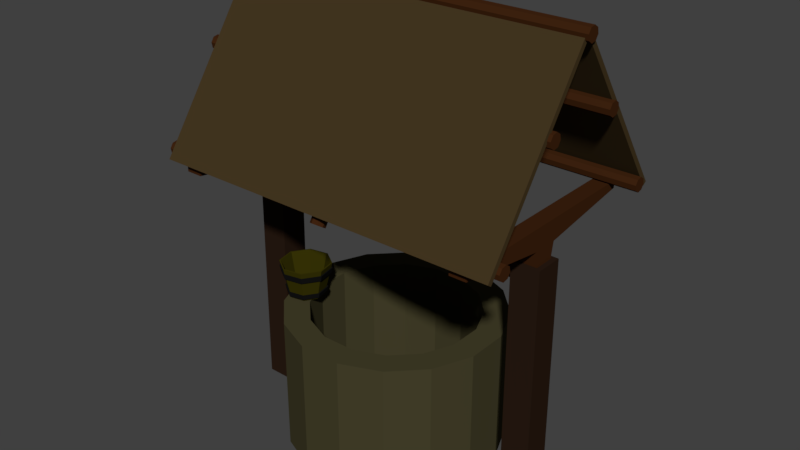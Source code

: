 # Source: Well_Modular_LOD_B.blend  (saved by Blender 2.78.0; exported with 4.5.12 LTS)
import bpy
from mathutils import Matrix  # noqa: F401  (used for matrix-valued properties, if any)

bpy.ops.wm.read_factory_settings(use_empty=True)
scene = bpy.context.scene
scene.name = 'Scene'

# ---- collections
col_collection_1 = bpy.data.collections.new('Collection 1'); scene.collection.children.link(col_collection_1)

# ---- materials (node trees are filled in below, after node groups)
mat_well_roof_wood = bpy.data.materials.new('Well_Roof_Wood')
mat_well_roof_wood.alpha_threshold = 0.0
mat_well_roof_wood.roughness = 0.5
mat_well_bucket_wood = bpy.data.materials.new('Well_Bucket_Wood')
mat_well_bucket_wood.alpha_threshold = 0.0
mat_well_bucket_wood.roughness = 0.5
mat_well_bucket_metal = bpy.data.materials.new('Well_bucket_Metal')
mat_well_bucket_metal.alpha_threshold = 0.0
mat_well_bucket_metal.roughness = 0.5
mat_well_roof_beams = bpy.data.materials.new('Well_Roof_Beams')
mat_well_roof_beams.alpha_threshold = 0.0
mat_well_roof_beams.roughness = 0.5
mat_well_supports_wood = bpy.data.materials.new('Well_Supports_wood')
mat_well_supports_wood.alpha_threshold = 0.0
mat_well_supports_wood.roughness = 0.5
mat_well_brick = bpy.data.materials.new('Well_Brick')
mat_well_brick.alpha_threshold = 0.0
mat_well_brick.roughness = 0.5

# ---- material node trees
mat_well_roof_wood.use_nodes = True; mat_well_roof_wood.node_tree.nodes.clear()
_N = mat_well_roof_wood.node_tree.nodes; _L = mat_well_roof_wood.node_tree.links
n0 = _N.new('ShaderNodeOutputMaterial'); n0.name = 'Material Output'; n0.location = (300, 300)
n1 = _N.new('ShaderNodeBsdfDiffuse'); n1.name = 'Diffuse BSDF'; n1.location = (10, 300)
n1.inputs[0].default_value = (0.0578, 0.03733, 0.01521, 1.0)
_L.new(n1.outputs[0], n0.inputs[0])
n0.is_active_output = True
mat_well_bucket_wood.use_nodes = True; mat_well_bucket_wood.node_tree.nodes.clear()
_N = mat_well_bucket_wood.node_tree.nodes; _L = mat_well_bucket_wood.node_tree.links
n0 = _N.new('ShaderNodeOutputMaterial'); n0.name = 'Material Output'; n0.location = (300, 300)
n1 = _N.new('ShaderNodeBsdfDiffuse'); n1.name = 'Diffuse BSDF'; n1.location = (10, 300)
n1.inputs[0].default_value = (0.03968, 0.03463, 0.00185, 1.0)
_L.new(n1.outputs[0], n0.inputs[0])
n0.is_active_output = True
mat_well_bucket_metal.use_nodes = True; mat_well_bucket_metal.node_tree.nodes.clear()
_N = mat_well_bucket_metal.node_tree.nodes; _L = mat_well_bucket_metal.node_tree.links
n0 = _N.new('ShaderNodeOutputMaterial'); n0.name = 'Material Output'; n0.location = (300, 300)
n1 = _N.new('ShaderNodeBsdfDiffuse'); n1.name = 'Diffuse BSDF'; n1.location = (10, 300)
n1.inputs[0].default_value = (0.007193, 0.007193, 0.007193, 1.0)
_L.new(n1.outputs[0], n0.inputs[0])
n0.is_active_output = True
mat_well_roof_beams.use_nodes = True; mat_well_roof_beams.node_tree.nodes.clear()
_N = mat_well_roof_beams.node_tree.nodes; _L = mat_well_roof_beams.node_tree.links
n0 = _N.new('ShaderNodeOutputMaterial'); n0.name = 'Material Output'; n0.location = (300, 300)
n1 = _N.new('ShaderNodeBsdfDiffuse'); n1.name = 'Diffuse BSDF'; n1.location = (10, 300)
n1.inputs[0].default_value = (0.04955, 0.01678, 0.005173, 1.0)
_L.new(n1.outputs[0], n0.inputs[0])
n0.is_active_output = True
mat_well_supports_wood.use_nodes = True; mat_well_supports_wood.node_tree.nodes.clear()
_N = mat_well_supports_wood.node_tree.nodes; _L = mat_well_supports_wood.node_tree.links
n0 = _N.new('ShaderNodeOutputMaterial'); n0.name = 'Material Output'; n0.location = (300, 300)
n1 = _N.new('ShaderNodeBsdfDiffuse'); n1.name = 'Diffuse BSDF'; n1.location = (10, 300)
n1.inputs[0].default_value = (0.02365, 0.01199, 0.006827, 1.0)
_L.new(n1.outputs[0], n0.inputs[0])
n0.is_active_output = True
mat_well_brick.use_nodes = True; mat_well_brick.node_tree.nodes.clear()
_N = mat_well_brick.node_tree.nodes; _L = mat_well_brick.node_tree.links
n0 = _N.new('ShaderNodeOutputMaterial'); n0.name = 'Material Output'; n0.location = (300, 300)
n1 = _N.new('ShaderNodeBsdfDiffuse'); n1.name = 'Diffuse BSDF'; n1.location = (10, 300)
n1.inputs[0].default_value = (0.06072, 0.05384, 0.02445, 1.0)
_L.new(n1.outputs[0], n0.inputs[0])
n0.is_active_output = True

# ---- world
world_world = bpy.data.worlds.new('World'); scene.world = world_world
world_world.use_nodes = True; world_world.node_tree.nodes.clear()
_N = world_world.node_tree.nodes; _L = world_world.node_tree.links
n0 = _N.new('ShaderNodeOutputWorld'); n0.name = 'World Output'; n0.location = (300, 300)
n1 = _N.new('ShaderNodeBackground'); n1.name = 'Background'; n1.location = (10, 300)
n1.inputs[0].default_value = (0.05088, 0.05088, 0.05088, 1.0)
_L.new(n1.outputs[0], n0.inputs[0])
n0.is_active_output = True
world_world.color = (0.05088, 0.05088, 0.05088)
world_world.use_sun_shadow = False
world_world.sun_shadow_jitter_overblur = 0.0
world_world.cycles.sampling_method = 'MANUAL'

# ---- meshes
me_cylinder_002 = bpy.data.meshes.new('Cylinder.002')
me_cylinder_002.from_pydata([(-0.7229, 1.566, 0.1907), (-0.8511, 1.26, 0.3418), (-0.5796, 1.566, 0.3437), (-0.9156, 1.26, 0.4964), (-0.546, 1.566, 0.614), (-0.893, 1.26, 0.6786), (-0.6417, 1.566, 0.8431), (-0.7964, 1.26, 0.7819), (-0.8107, 1.566, 0.8968), (-0.6824, 1.26, 0.7456), (-0.9539, 1.566, 0.7437), (-0.6179, 1.26, 0.5911), (-0.9875, 1.566, 0.4735), (-0.6406, 1.26, 0.4088), (-0.8918, 1.566, 0.2444), (-0.7371, 1.26, 0.3056), (-0.9882, 1.515, 0.4733), (-0.7204, 1.565, 0.1706), (-0.9768, 1.466, 0.4769), (-0.8582, 1.259, 0.3248), (-0.9448, 1.466, 0.7341), (-0.569, 1.565, 0.3324), (-0.9545, 1.515, 0.7444), (-0.9282, 1.259, 0.4924), (-0.579, 1.515, 0.343), (-0.5335, 1.565, 0.618), (-0.5887, 1.466, 0.3534), (-0.9036, 1.259, 0.69), (-0.725, 1.466, 0.2077), (-0.6346, 1.565, 0.8601), (-0.7227, 1.515, 0.1894), (-0.7989, 1.259, 0.8019), (-0.8922, 1.515, 0.2433), (-0.8132, 1.565, 0.9169), (-0.8857, 1.466, 0.2589), (-0.6753, 1.259, 0.7626), (-0.5453, 1.515, 0.6142), (-0.9645, 1.565, 0.7551), (-0.5567, 1.466, 0.6106), (-0.6054, 1.259, 0.5951), (-0.6413, 1.515, 0.8441), (-1.0, 1.565, 0.4695), (-0.6478, 1.466, 0.8286), (-0.6299, 1.259, 0.3975), (-0.8108, 1.515, 0.8981), (-0.8989, 1.565, 0.2274), (-0.8085, 1.466, 0.8797), (-0.7347, 1.259, 0.2855), (-0.861, 1.28, 0.3181), (-0.6004, 1.28, 0.5967), (-0.6725, 1.28, 0.7694), (-0.7999, 1.28, 0.8099), (-0.7337, 1.28, 0.2775), (-0.9078, 1.28, 0.6945), (-0.6257, 1.28, 0.3929), (-0.9332, 1.28, 0.4908), (-0.8664, 1.321, 0.3051), (-0.5908, 1.321, 0.5997), (-0.6671, 1.321, 0.7824), (-0.8018, 1.321, 0.8252), (-0.6176, 1.321, 0.3843), (-0.9427, 1.321, 0.4877), (-0.7318, 1.321, 0.2623), (-0.9159, 1.321, 0.7032), (-0.8926, 1.464, 0.2425), (-0.8994, 1.516, 0.2261), (-0.5447, 1.464, 0.6144), (-0.5325, 1.516, 0.6183), (-0.641, 1.464, 0.8449), (-0.6341, 1.516, 0.8614), (-0.8109, 1.464, 0.899), (-0.8133, 1.516, 0.9184), (-0.7202, 1.516, 0.1691), (-0.7226, 1.464, 0.1885), (-0.5785, 1.464, 0.3425), (-0.5682, 1.516, 0.3315), (-0.9653, 1.516, 0.756), (-0.955, 1.464, 0.745), (-0.9888, 1.464, 0.4731), (-1.001, 1.516, 0.4692), (-0.7288, 1.323, 0.2381), (-0.7308, 1.278, 0.2547), (-0.9287, 1.323, 0.7169), (-0.9199, 1.278, 0.7075), (-0.9474, 1.278, 0.4862), (-0.6136, 1.278, 0.38), (-0.8691, 1.278, 0.2987), (-0.5861, 1.278, 0.6012), (-0.6644, 1.278, 0.7888), (-0.8027, 1.278, 0.8328), (-0.875, 1.323, 0.2846), (-0.5757, 1.323, 0.6045), (-0.6585, 1.323, 0.8028), (-0.8048, 1.323, 0.8494), (-0.6048, 1.323, 0.3706), (-0.9578, 1.323, 0.4829)], [], [(36, 25, 29, 40), (13, 2, 0, 15), (11, 4, 2, 13), (15, 0, 14, 1), (7, 8, 6, 9), (14, 12, 3, 1), (5, 10, 8, 7), (4, 11, 9, 6), (59, 46, 20, 63), (22, 16, 79, 76), (58, 42, 46, 59), (20, 46, 70, 77), (32, 30, 72, 65), (56, 34, 28, 62), (18, 20, 77, 78), (60, 26, 38, 57), (28, 34, 64, 73), (30, 24, 75, 72), (62, 28, 26, 60), (38, 42, 58, 57), (63, 20, 18, 61), (26, 28, 73, 74), (27, 53, 55, 23), (47, 52, 54, 43), (43, 54, 49, 39), (19, 48, 52, 47), (36, 40, 69, 67), (35, 50, 51, 31), (31, 51, 53, 27), (49, 50, 35, 39), (51, 50, 88, 89), (56, 62, 80, 90), (60, 57, 91, 94), (52, 48, 86, 81), (49, 54, 85, 87), (15, 1, 19, 47), (2, 4, 25, 21), (1, 3, 23, 19), (57, 58, 92, 91), (3, 5, 27, 23), (6, 8, 33, 29), (5, 7, 31, 27), (8, 10, 37, 33), (7, 9, 35, 31), (10, 12, 41, 37), (9, 11, 39, 35), (11, 13, 43, 39), (14, 0, 17, 45), (13, 15, 47, 43), (0, 2, 21, 17), (3, 1, 15, 13, 11, 9, 7, 5), (70, 71, 76, 77), (68, 69, 71, 70), (4, 6, 29, 25), (64, 65, 72, 73), (74, 75, 67, 66), (73, 72, 75, 74), (77, 76, 79, 78), (38, 26, 74, 66), (44, 22, 76, 71), (24, 36, 67, 75), (46, 42, 68, 70), (79, 65, 64, 78), (40, 44, 71, 69), (83, 82, 95, 84), (81, 80, 94, 85), (85, 94, 91, 87), (86, 90, 80, 81), (67, 69, 68, 66), (88, 92, 93, 89), (89, 93, 82, 83), (53, 51, 89, 83), (58, 59, 93, 92), (55, 53, 83, 84), (59, 63, 82, 93), (54, 52, 81, 85), (63, 61, 95, 82), (95, 90, 86, 84), (62, 60, 94, 80), (38, 66, 68, 42), (91, 92, 88, 87), (30, 17, 21, 24), (21, 25, 36, 24), (45, 17, 30, 32), (29, 33, 44, 40), (33, 37, 22, 44), (41, 45, 32, 16), (49, 87, 88, 50), (22, 37, 41, 16), (48, 55, 84, 86), (16, 32, 65, 79), (34, 18, 78, 64), (12, 14, 45, 41), (61, 56, 90, 95), (55, 48, 19, 23), (18, 34, 56, 61), (3, 12, 10, 5)])
me_cylinder_002.polygons.foreach_set('material_index', [1, 1, 1, 1, 1, 1, 1, 1, 1, 2, 1, 2, 2, 1, 2, 1, 2, 2, 1, 1, 1, 2, 1, 1, 1, 1, 2, 1, 1, 1, 2, 2, 2, 2, 2, 1, 1, 1, 2, 1, 1, 1, 1, 1, 1, 1, 1, 1, 1, 1, 1, 2, 2, 1, 2, 2, 2, 2, 2, 2, 2, 2, 2, 2, 2, 2, 2, 2, 2, 2, 2, 2, 2, 2, 2, 2, 2, 2, 2, 2, 2, 1, 1, 1, 1, 1, 1, 2, 1, 2, 2, 2, 1, 2, 1, 1, 1])
_uv = me_cylinder_002.uv_layers.new(name='UVMap')
_uv.uv.foreach_set('vector', [0.9724, 0.2492, 1.0, 0.2518, 0.9933, 0.3822, 0.966, 0.3731, 0.0, 0.6341, 0.1552, 0.681, 0.1687, 0.7568, 0.009072, 0.6853, 6.474e-08, 0.5355, 0.1552, 0.5347, 0.1552, 0.681, 0.0, 0.6341, 0.5538, 0.7123, 0.5802, 0.8529, 0.4839, 0.8529, 0.4889, 0.7123, 0.7516, 0.6944, 0.7779, 0.8728, 0.6817, 0.8728, 0.6867, 0.6944, 0.4106, 0.4021, 0.4043, 0.5256, 0.2424, 0.5391, 0.2467, 0.4559, 0.2424, 0.6401, 0.4043, 0.6754, 0.4106, 0.7638, 0.2467, 0.6998, 0.1552, 0.5347, 6.474e-08, 0.5355, 0.009072, 0.4472, 0.1687, 0.4038, 0.9602, 0.6923, 0.8815, 0.7188, 0.8687, 0.6466, 0.9494, 0.6318, 0.006582, 0.1048, 0.006582, 0.2556, 1.942e-07, 0.2586, 0.0, 0.09925, 0.6635, 0.8029, 0.5802, 0.8053, 0.5802, 0.7123, 0.6635, 0.725, 0.4901, 0.2835, 0.5538, 0.3725, 0.5512, 0.3829, 0.4839, 0.2888, 0.07374, 0.3749, 0.1687, 0.3928, 0.1714, 0.4038, 0.07101, 0.3848, 0.7795, 0.3689, 0.7138, 0.3713, 0.7138, 0.2783, 0.7795, 0.291, 0.4901, 0.1406, 0.4901, 0.2835, 0.4839, 0.2888, 0.4839, 0.1377, 0.961, 0.2444, 0.8809, 0.26, 0.8809, 0.1174, 0.961, 0.1249, 0.6439, 0.01039, 0.5538, 0.02745, 0.5512, 0.01804, 0.6465, 0.0, 0.1687, 0.3928, 0.2359, 0.299, 0.2424, 0.3046, 0.1714, 0.4038, 0.966, 0.3149, 0.8869, 0.3442, 0.8809, 0.26, 0.961, 0.2444, 0.8809, 0.1174, 0.8869, 0.0, 0.966, 0.02655, 0.961, 0.1249, 0.9494, 0.6318, 0.8687, 0.6466, 0.8687, 0.5075, 0.9494, 0.5152, 0.7076, 0.0994, 0.6439, 0.01039, 0.6465, 0.0, 0.7138, 0.09411, 0.2219, 0.6106, 0.21, 0.6128, 0.21, 0.5025, 0.2219, 0.5036, 0.2317, 0.9383, 0.2201, 0.9426, 0.2153, 0.8759, 0.2271, 0.8737, 0.2271, 0.8737, 0.2153, 0.8759, 0.2153, 0.763, 0.2271, 0.7641, 0.2424, 0.4772, 0.2328, 0.4775, 0.2328, 0.4038, 0.2424, 0.4057, 0.2359, 0.1483, 0.1687, 0.02895, 0.1714, 0.01902, 0.2424, 0.1452, 0.6635, 0.7126, 0.6757, 0.7123, 0.6757, 0.786, 0.6635, 0.7841, 0.2317, 0.6661, 0.2202, 0.67, 0.21, 0.6128, 0.2219, 0.6106, 0.2153, 0.763, 0.2201, 0.67, 0.2317, 0.6738, 0.2271, 0.7641, 0.8109, 0.3952, 0.7395, 0.4087, 0.7365, 0.3976, 0.8139, 0.3829, 0.5451, 0.685, 0.6205, 0.6993, 0.6237, 0.7123, 0.5418, 0.6968, 0.6739, 0.6247, 0.6739, 0.505, 0.6817, 0.5013, 0.6817, 0.6313, 0.7395, 0.6821, 0.8109, 0.6686, 0.8139, 0.6797, 0.7365, 0.6944, 0.6891, 0.4983, 0.6891, 0.6116, 0.6817, 0.6178, 0.6817, 0.4949, 0.8293, 0.01081, 0.7654, 0.0229, 0.7627, 0.01311, 0.8319, 0.0, 0.4774, 0.2978, 0.4774, 0.1476, 0.4839, 0.1446, 0.4839, 0.3033, 0.7654, 0.0229, 0.7203, 0.1031, 0.7138, 0.1, 0.7627, 0.01311, 0.6739, 0.505, 0.6205, 0.4102, 0.6237, 0.3984, 0.6817, 0.5013, 0.7203, 0.1031, 0.7203, 0.2044, 0.7138, 0.2099, 0.7138, 0.1, 0.4105, 0.02874, 0.3159, 0.01081, 0.3132, 0.0, 0.4132, 0.01894, 0.7203, 0.2044, 0.7654, 0.2675, 0.7627, 0.2783, 0.7138, 0.2099, 0.3159, 0.01081, 0.2489, 0.1043, 0.2424, 0.09884, 0.3132, 0.0, 0.7654, 0.2675, 0.8293, 0.2554, 0.8319, 0.2652, 0.7627, 0.2783, 0.2489, 0.1043, 0.2489, 0.2545, 0.2424, 0.2576, 0.2424, 0.09884, 0.8293, 0.2554, 0.8744, 0.1752, 0.8809, 0.1782, 0.8319, 0.2652, 0.8744, 0.1752, 0.8744, 0.0739, 0.8809, 0.0684, 0.8809, 0.1782, 0.3159, 0.3734, 0.4105, 0.3913, 0.4132, 0.4021, 0.3132, 0.3832, 0.8744, 0.0739, 0.8293, 0.01081, 0.8319, 0.0, 0.8809, 0.0684, 0.4105, 0.3913, 0.4774, 0.2978, 0.4839, 0.3033, 0.4132, 0.4021, 0.7203, 0.1031, 0.7654, 0.0229, 0.8293, 0.01081, 0.8744, 0.0739, 0.8744, 0.1752, 0.8293, 0.2554, 0.7654, 0.2675, 0.7203, 0.2044, 0.4839, 0.7673, 0.4559, 0.7768, 0.4417, 0.6963, 0.4704, 0.691, 0.412, 0.7161, 0.4417, 0.7152, 0.4417, 0.819, 0.412, 0.8145, 0.4774, 0.1476, 0.4105, 0.02874, 0.4132, 0.01894, 0.4839, 0.1446, 0.8082, 0.2791, 0.8316, 0.2783, 0.8316, 0.382, 0.8082, 0.3775, 0.9887, 0.6673, 0.9602, 0.6728, 0.9602, 0.5139, 0.9887, 0.5165, 0.995, 0.7563, 0.9669, 0.7667, 0.9602, 0.6728, 0.9887, 0.6673, 0.4704, 0.691, 0.4417, 0.6963, 0.4417, 0.5411, 0.4704, 0.5438, 0.7076, 0.2423, 0.7076, 0.0994, 0.7138, 0.09411, 0.7138, 0.2452, 0.07374, 0.01096, 0.006582, 0.1048, 0.0, 0.09925, 0.07101, 0.0, 0.2359, 0.299, 0.2359, 0.1483, 0.2424, 0.1452, 0.2424, 0.3046, 0.5538, 0.3725, 0.6439, 0.3554, 0.6465, 0.3649, 0.5512, 0.3829, 0.4417, 0.5411, 0.4559, 0.4021, 0.4839, 0.4121, 0.4704, 0.5438, 0.1687, 0.02895, 0.07374, 0.01096, 0.07101, 0.0, 0.1714, 0.01902, 0.789, 0.7646, 0.8135, 0.7601, 0.8135, 0.8867, 0.789, 0.8843, 0.4417, 0.7063, 0.4176, 0.7152, 0.4121, 0.6387, 0.4365, 0.6339, 0.4365, 0.6339, 0.4121, 0.6387, 0.4121, 0.509, 0.4365, 0.5113, 0.02536, 0.7576, 0.04535, 0.7568, 0.04535, 0.8415, 0.02536, 0.8376, 0.9602, 0.5139, 0.9669, 0.3829, 0.995, 0.3923, 0.9887, 0.5165, 0.0, 0.7576, 0.02536, 0.7568, 0.02536, 0.8415, 0.0, 0.8376, 0.7779, 0.7025, 0.8019, 0.6944, 0.8135, 0.7601, 0.789, 0.7646, 0.8613, 0.4657, 0.8109, 0.3952, 0.8139, 0.3829, 0.8687, 0.4595, 0.6205, 0.4102, 0.5451, 0.3959, 0.5418, 0.3829, 0.6237, 0.3984, 0.8613, 0.579, 0.8613, 0.4657, 0.8687, 0.4595, 0.8687, 0.5824, 0.5451, 0.3959, 0.4917, 0.4705, 0.4839, 0.4639, 0.5418, 0.3829, 0.6891, 0.6116, 0.7395, 0.6821, 0.7365, 0.6944, 0.6817, 0.6178, 0.4917, 0.4705, 0.4917, 0.5902, 0.4839, 0.5939, 0.4839, 0.4639, 0.8135, 0.8867, 0.8019, 1.0, 0.7779, 0.9915, 0.789, 0.8843, 0.6205, 0.6993, 0.6739, 0.6247, 0.6817, 0.6313, 0.6237, 0.7123, 0.7076, 0.2423, 0.7138, 0.2452, 0.6465, 0.3649, 0.6439, 0.3554, 0.4121, 0.509, 0.4176, 0.4021, 0.4417, 0.4102, 0.4365, 0.5113, 0.966, 0.01011, 0.9933, 0.0, 1.0, 0.09348, 0.9724, 0.09888, 1.0, 0.09348, 1.0, 0.2518, 0.9724, 0.2492, 0.9724, 0.09888, 0.8135, 0.7977, 0.8135, 0.6944, 0.8362, 0.6988, 0.8362, 0.7969, 0.7795, 0.3816, 0.7795, 0.2783, 0.8082, 0.2827, 0.8082, 0.3808, 0.1829, 0.7769, 0.1687, 0.6967, 0.1965, 0.6916, 0.21, 0.7677, 0.1687, 0.5422, 0.1829, 0.4038, 0.21, 0.4134, 0.1965, 0.5448, 0.6891, 0.4983, 0.6817, 0.4949, 0.7365, 0.3976, 0.7395, 0.4087, 0.1965, 0.6916, 0.1687, 0.6967, 0.1687, 0.5422, 0.1965, 0.5448, 0.8109, 0.6686, 0.8613, 0.579, 0.8687, 0.5824, 0.8139, 0.6797, 0.006582, 0.2556, 0.07374, 0.3749, 0.07101, 0.3848, 1.942e-07, 0.2586, 0.5538, 0.02745, 0.4901, 0.1406, 0.4839, 0.1377, 0.5512, 0.01804, 0.2489, 0.2545, 0.3159, 0.3734, 0.3132, 0.3832, 0.2424, 0.2576, 0.4917, 0.5902, 0.5451, 0.685, 0.5418, 0.6968, 0.4839, 0.5939, 0.21, 0.5025, 0.2202, 0.4038, 0.2317, 0.4079, 0.2219, 0.5036, 0.8687, 0.5075, 0.8815, 0.3829, 0.9602, 0.4108, 0.9494, 0.5152, 0.2424, 0.5391, 0.4043, 0.5256, 0.4043, 0.6754, 0.2424, 0.6401])
me_cylinder_002.materials.append(mat_well_roof_wood)
me_cylinder_002.materials.append(mat_well_bucket_wood)
me_cylinder_002.materials.append(mat_well_bucket_metal)
me_cylinder_002.materials.append(mat_well_roof_beams)
me_cylinder_002.materials.append(mat_well_supports_wood)
me_cylinder_002.use_remesh_preserve_volume = False
me_cylinder_002.use_remesh_preserve_attributes = False
me_cylinder_002.use_mirror_vertex_groups = False
me_cylinder_002.update()
me_cylinder_001 = bpy.data.meshes.new('Cylinder.001')
me_cylinder_001.from_pydata([(1.326, 2.552, 1.636), (1.326, 2.552, -1.558), (1.326, 2.485, 1.636), (1.326, 2.485, -1.558), (1.479, 2.552, 1.636), (1.479, 2.552, -1.558), (1.479, 2.485, 1.636), (1.479, 2.485, -1.558), (1.326, 2.552, 0.03919), (1.326, 2.302, 0.03919), (1.479, 2.302, 0.03919), (1.479, 2.552, 0.03919), (1.326, 2.552, -0.1541), (1.326, 2.355, -0.1541), (1.479, 2.355, -0.1541), (1.479, 2.552, -0.1541), (1.326, 2.354, 0.2289), (1.479, 2.354, 0.2289), (1.479, 2.552, 0.2289), (1.326, 2.552, 0.2289), (1.326, 2.187, -0.1012), (1.326, 2.187, 0.03919), (1.479, 2.187, -0.1012), (1.479, 2.187, 0.03919), (1.326, 2.186, 0.1847), (1.479, 2.186, 0.1847), (-1.419, 2.552, 1.636), (-1.419, 2.552, -1.558), (-1.419, 2.485, 1.636), (-1.419, 2.485, -1.558), (-1.266, 2.552, 1.636), (-1.266, 2.552, -1.558), (-1.266, 2.485, 1.636), (-1.266, 2.485, -1.558), (-1.419, 2.552, 0.03919), (-1.419, 2.302, 0.03919), (-1.266, 2.302, 0.03919), (-1.266, 2.552, 0.03919), (-1.419, 2.552, -0.1541), (-1.419, 2.355, -0.1541), (-1.266, 2.355, -0.1541), (-1.266, 2.552, -0.1541), (-1.419, 2.354, 0.2289), (-1.266, 2.354, 0.2289), (-1.266, 2.552, 0.2289), (-1.419, 2.552, 0.2289), (-1.419, 2.187, -0.1012), (-1.419, 2.187, 0.03919), (-1.266, 2.187, -0.1012), (-1.266, 2.187, 0.03919), (-1.419, 2.186, 0.1847), (-1.266, 2.186, 0.1847), (1.735, 2.646, 1.409), (1.735, 2.674, 1.475), (1.735, 2.664, 1.554), (1.735, 2.623, 1.598), (1.735, 2.574, 1.583), (1.735, 2.546, 1.516), (1.735, 2.556, 1.438), (1.735, 2.597, 1.393), (-1.655, 2.646, 1.409), (-1.655, 2.597, 1.393), (-1.655, 2.674, 1.475), (-1.655, 2.664, 1.554), (-1.655, 2.623, 1.598), (-1.655, 2.574, 1.583), (-1.655, 2.546, 1.516), (-1.655, 2.556, 1.438), (1.735, 2.646, -1.546), (1.735, 2.674, -1.48), (1.735, 2.664, -1.401), (1.735, 2.623, -1.357), (1.735, 2.574, -1.373), (1.735, 2.546, -1.439), (1.735, 2.556, -1.518), (1.735, 2.597, -1.562), (-1.655, 2.646, -1.546), (-1.655, 2.597, -1.562), (-1.655, 2.674, -1.48), (-1.655, 2.664, -1.401), (-1.655, 2.623, -1.357), (-1.655, 2.574, -1.373), (-1.655, 2.546, -1.439), (-1.655, 2.556, -1.518), (-1.571, 2.549, 1.68), (1.705, 2.549, 1.68), (-1.571, 4.039, 0.01107), (1.705, 4.039, 0.01107), (-1.571, 2.575, 1.74), (1.705, 2.575, 1.74), (-1.571, 4.065, 0.07104), (1.705, 4.065, 0.07104), (-1.587, 4.032, 0.005603), (1.705, 4.032, 0.005603), (-1.571, 2.549, -1.656), (1.705, 2.549, -1.656), (-1.587, 4.058, -0.05437), (1.705, 4.058, -0.05437), (-1.571, 2.575, -1.716), (1.705, 2.575, -1.716), (1.735, 4.095, -0.07921), (1.735, 4.122, -0.0127), (1.735, 4.113, 0.06575), (1.735, 4.071, 0.1102), (1.735, 4.022, 0.09459), (1.735, 3.994, 0.02808), (1.735, 4.004, -0.05038), (1.735, 4.046, -0.09482), (-1.655, 4.095, -0.07921), (-1.655, 4.046, -0.09482), (-1.655, 4.122, -0.0127), (-1.655, 4.113, 0.06575), (-1.655, 4.071, 0.1102), (-1.655, 4.022, 0.09459), (-1.655, 3.994, 0.02808), (-1.655, 4.004, -0.05038), (1.735, 3.441, -0.7017), (1.735, 3.469, -0.6352), (1.735, 3.459, -0.5568), (1.735, 3.417, -0.5123), (1.735, 3.368, -0.5279), (1.735, 3.341, -0.5944), (1.735, 3.35, -0.6729), (1.735, 3.392, -0.7173), (-1.655, 3.441, -0.7017), (-1.655, 3.392, -0.7173), (-1.655, 3.469, -0.6352), (-1.655, 3.459, -0.5568), (-1.655, 3.417, -0.5123), (-1.655, 3.368, -0.5279), (-1.655, 3.341, -0.5944), (-1.655, 3.35, -0.6729), (1.735, 3.441, 0.5496), (1.735, 3.469, 0.6161), (1.735, 3.459, 0.6945), (1.735, 3.417, 0.739), (1.735, 3.368, 0.7234), (1.735, 3.341, 0.6569), (1.735, 3.35, 0.5784), (1.735, 3.392, 0.534), (-1.655, 3.441, 0.5496), (-1.655, 3.392, 0.534), (-1.655, 3.469, 0.6161), (-1.655, 3.459, 0.6945), (-1.655, 3.417, 0.739), (-1.655, 3.368, 0.7234), (-1.655, 3.341, 0.6569), (-1.655, 3.35, 0.5784), (0.08108, 2.449, -1.56), (0.1089, 2.426, -1.505), (0.0991, 2.399, -1.439), (0.05753, 2.384, -1.402), (0.008486, 2.389, -1.415), (-0.01929, 2.412, -1.471), (-0.009539, 2.439, -1.536), (0.03204, 2.454, -1.573), (0.08108, 3.981, 0.05146), (0.03204, 3.987, 0.03842), (0.1089, 3.959, 0.107), (0.0991, 3.932, 0.1726), (0.05753, 3.916, 0.2097), (0.008486, 3.922, 0.1967), (-0.01929, 3.945, 0.1411), (-0.009539, 3.971, 0.07556), (0.08108, 2.477, 1.668), (0.1089, 2.454, 1.613), (0.0991, 2.427, 1.547), (0.05753, 2.412, 1.51), (0.008486, 2.417, 1.523), (-0.01929, 2.44, 1.579), (-0.009539, 2.467, 1.644), (0.03204, 2.482, 1.681), (0.08108, 3.981, 0.08587), (0.03204, 3.987, 0.09891), (0.1089, 3.959, 0.03029), (0.0991, 3.932, -0.03526), (0.05753, 3.916, -0.0724), (0.008486, 3.922, -0.05936), (-0.01929, 3.945, -0.003782), (-0.009539, 3.971, 0.06178), (1.26, -0.001366, 0.2398), (1.26, 2.209, 0.2398), (1.26, -0.001366, -0.1825), (1.26, 2.209, -0.1825), (1.524, -0.001366, 0.2398), (1.524, 2.209, 0.2398), (1.524, -0.001366, -0.1825), (1.524, 2.209, -0.1825), (-1.502, -3.071e-08, 0.2398), (-1.48, 2.21, 0.2398), (-1.502, -4.225e-08, -0.1825), (-1.48, 2.21, -0.1825), (-1.238, -0.002622, 0.2398), (-1.216, 2.208, 0.2398), (-1.238, -0.002622, -0.1825), (-1.216, 2.208, -0.1825), (1.323, 2.061, -0.1429), (-1.249, 2.136, -0.1191), (1.323, 1.997, -0.07504), (-1.249, 2.178, -0.01753), (1.323, 1.982, 0.04472), (-1.249, 2.163, 0.1022), (1.323, 2.025, 0.1462), (-1.249, 2.1, 0.1701), (1.323, 2.1, 0.1701), (-1.249, 2.025, 0.1462), (1.323, 2.163, 0.1022), (-1.249, 1.982, 0.04472), (1.323, 2.178, -0.01753), (-1.249, 1.997, -0.07504), (1.323, 2.136, -0.1191), (-1.249, 2.061, -0.1429)], [], [(12, 1, 3, 13), (13, 3, 7, 14), (14, 7, 5, 15), (15, 5, 1, 12), (2, 6, 4, 0), (7, 3, 1, 5), (18, 11, 8, 19), (17, 10, 11, 18), (14, 10, 23, 22), (19, 8, 9, 16), (11, 15, 12, 8), (10, 14, 15, 11), (10, 17, 25, 23), (8, 12, 13, 9), (0, 19, 16, 2), (2, 16, 17, 6), (6, 17, 18, 4), (4, 18, 19, 0), (24, 21, 23, 25), (21, 20, 22, 23), (16, 9, 21, 24), (13, 14, 22, 20), (9, 13, 20, 21), (17, 16, 24, 25), (38, 27, 29, 39), (39, 29, 33, 40), (40, 33, 31, 41), (41, 31, 27, 38), (28, 32, 30, 26), (33, 29, 27, 31), (44, 37, 34, 45), (43, 36, 37, 44), (40, 36, 49, 48), (45, 34, 35, 42), (37, 41, 38, 34), (36, 40, 41, 37), (36, 43, 51, 49), (34, 38, 39, 35), (26, 45, 42, 28), (28, 42, 43, 32), (32, 43, 44, 30), (30, 44, 45, 26), (50, 47, 49, 51), (47, 46, 48, 49), (42, 35, 47, 50), (39, 40, 48, 46), (35, 39, 46, 47), (43, 42, 50, 51), (53, 54, 55, 56, 57, 58, 59, 52), (62, 60, 61, 67, 66, 65, 64, 63), (53, 52, 60, 62), (58, 57, 66, 67), (56, 55, 64, 65), (54, 53, 62, 63), (52, 59, 61, 60), (59, 58, 67, 61), (57, 56, 65, 66), (55, 54, 63, 64), (69, 70, 71, 72, 73, 74, 75, 68), (78, 76, 77, 83, 82, 81, 80, 79), (69, 68, 76, 78), (74, 73, 82, 83), (72, 71, 80, 81), (70, 69, 78, 79), (68, 75, 77, 76), (75, 74, 83, 77), (73, 72, 81, 82), (71, 70, 79, 80), (84, 86, 87, 85), (88, 89, 91, 90), (85, 87, 91, 89), (86, 84, 88, 90), (87, 86, 90, 91), (84, 85, 89, 88), (92, 94, 95, 93), (96, 97, 99, 98), (93, 95, 99, 97), (94, 92, 96, 98), (95, 94, 98, 99), (92, 93, 97, 96), (101, 102, 103, 104, 105, 106, 107, 100), (110, 108, 109, 115, 114, 113, 112, 111), (101, 100, 108, 110), (106, 105, 114, 115), (104, 103, 112, 113), (102, 101, 110, 111), (100, 107, 109, 108), (107, 106, 115, 109), (105, 104, 113, 114), (103, 102, 111, 112), (117, 118, 119, 120, 121, 122, 123, 116), (126, 124, 125, 131, 130, 129, 128, 127), (117, 116, 124, 126), (122, 121, 130, 131), (120, 119, 128, 129), (118, 117, 126, 127), (116, 123, 125, 124), (123, 122, 131, 125), (121, 120, 129, 130), (119, 118, 127, 128), (133, 134, 135, 136, 137, 138, 139, 132), (142, 140, 141, 147, 146, 145, 144, 143), (133, 132, 140, 142), (138, 137, 146, 147), (136, 135, 144, 145), (134, 133, 142, 143), (132, 139, 141, 140), (139, 138, 147, 141), (137, 136, 145, 146), (135, 134, 143, 144), (149, 150, 151, 152, 153, 154, 155, 148), (158, 156, 157, 163, 162, 161, 160, 159), (149, 148, 156, 158), (154, 153, 162, 163), (152, 151, 160, 161), (150, 149, 158, 159), (148, 155, 157, 156), (155, 154, 163, 157), (153, 152, 161, 162), (151, 150, 159, 160), (165, 164, 171, 170, 169, 168, 167, 166), (174, 175, 176, 177, 178, 179, 173, 172), (165, 174, 172, 164), (170, 179, 178, 169), (168, 177, 176, 167), (166, 175, 174, 165), (164, 172, 173, 171), (171, 173, 179, 170), (169, 178, 177, 168), (167, 176, 175, 166), (180, 181, 183, 182), (182, 183, 187, 186), (186, 187, 185, 184), (184, 185, 181, 180), (182, 186, 184, 180), (187, 183, 181, 185), (188, 189, 191, 190), (190, 191, 195, 194), (194, 195, 193, 192), (192, 193, 189, 188), (190, 194, 192, 188), (195, 191, 189, 193), (207, 200, 202, 205), (205, 202, 204, 203), (203, 204, 206, 201), (197, 210, 196, 211), (201, 206, 208, 199), (199, 208, 210, 197), (211, 196, 198, 209), (209, 198, 200, 207)])
me_cylinder_001.polygons.foreach_set('material_index', [3, 3, 3, 3, 3, 3, 3, 3, 3, 3, 3, 3, 3, 3, 3, 3, 3, 3, 3, 3, 3, 3, 3, 3, 3, 3, 3, 3, 3, 3, 3, 3, 3, 3, 3, 3, 3, 3, 3, 3, 3, 3, 3, 3, 3, 3, 3, 3, 3, 3, 3, 3, 3, 3, 3, 3, 3, 3, 3, 3, 3, 3, 3, 3, 3, 3, 3, 3, 0, 0, 0, 0, 0, 0, 0, 0, 0, 0, 0, 0, 3, 3, 3, 3, 3, 3, 3, 3, 3, 3, 3, 3, 3, 3, 3, 3, 3, 3, 3, 3, 3, 3, 3, 3, 3, 3, 3, 3, 3, 3, 3, 3, 3, 3, 3, 3, 3, 3, 3, 3, 3, 3, 3, 3, 3, 3, 3, 3, 3, 3, 4, 4, 4, 4, 4, 4, 4, 4, 4, 4, 4, 4, 4, 4, 4, 4, 4, 4, 4, 4])
_uv = me_cylinder_001.uv_layers.new(name='UVMap')
_uv.uv.foreach_set('vector', [0.6255, 0.2014, 0.6255, 0.3593, 0.618, 0.3593, 0.6034, 0.2014, 0.5992, 0.7471, 0.5997, 0.6243, 0.6169, 0.624, 0.6164, 0.7469, 0.521, 0.1579, 0.5356, 4.157e-07, 0.5432, 0.0, 0.5432, 0.1579, 0.807, 0.1569, 0.807, 0.2796, 0.7898, 0.2792, 0.7898, 0.1565, 0.7604, 0.3392, 0.7776, 0.3394, 0.7775, 0.3446, 0.7603, 0.3444, 0.6169, 0.624, 0.5997, 0.6243, 0.5995, 0.619, 0.6167, 0.6187, 0.807, 0.1234, 0.807, 0.14, 0.7898, 0.1396, 0.7898, 0.123, 0.5209, 0.201, 0.515, 0.1796, 0.5432, 0.1796, 0.5432, 0.201, 0.521, 0.1579, 0.515, 0.1796, 0.502, 0.1796, 0.5021, 0.1638, 0.6255, 0.1583, 0.6255, 0.1796, 0.5974, 0.1796, 0.6033, 0.1583, 0.807, 0.14, 0.807, 0.1569, 0.7898, 0.1565, 0.7898, 0.1396, 0.515, 0.1796, 0.521, 0.1579, 0.5432, 0.1579, 0.5432, 0.1796, 0.515, 0.1796, 0.5209, 0.201, 0.502, 0.196, 0.502, 0.1796, 0.6255, 0.1796, 0.6255, 0.2014, 0.6034, 0.2014, 0.5974, 0.1796, 0.6255, 2.682e-08, 0.6255, 0.1583, 0.6033, 0.1583, 0.618, 0.0, 0.7604, 0.3392, 0.7601, 0.2145, 0.7773, 0.2147, 0.7776, 0.3394, 0.5356, 0.3592, 0.5209, 0.201, 0.5432, 0.201, 0.5432, 0.3592, 0.807, 0.0003567, 0.807, 0.1234, 0.7898, 0.123, 0.7898, 0.0, 0.7604, 0.1978, 0.7604, 0.186, 0.7776, 0.1862, 0.7776, 0.198, 0.7604, 0.186, 0.7603, 0.1746, 0.7775, 0.1748, 0.7776, 0.1862, 0.6033, 0.1583, 0.5974, 0.1796, 0.5844, 0.1796, 0.5844, 0.1633, 0.5992, 0.7471, 0.6164, 0.7469, 0.6169, 0.7644, 0.5997, 0.7646, 0.5974, 0.1796, 0.6034, 0.2014, 0.5845, 0.1954, 0.5844, 0.1796, 0.7773, 0.2147, 0.7601, 0.2145, 0.7604, 0.1978, 0.7776, 0.198, 0.6667, 0.2014, 0.6667, 0.3593, 0.6592, 0.3593, 0.6446, 0.2014, 0.6887, 0.3347, 0.6892, 0.2118, 0.7063, 0.2116, 0.7059, 0.3344, 0.5622, 0.1579, 0.5768, 4.425e-07, 0.5844, 0.0, 0.5844, 0.1579, 0.807, 0.1227, 0.807, 0.0, 0.8242, 0.0003567, 0.8242, 0.1231, 0.6734, 0.7832, 0.6906, 0.7834, 0.6904, 0.7886, 0.6732, 0.7884, 0.7063, 0.2116, 0.6892, 0.2118, 0.689, 0.2065, 0.7061, 0.2063, 0.807, 0.1562, 0.807, 0.1396, 0.8242, 0.14, 0.8242, 0.1566, 0.5621, 0.201, 0.5562, 0.1796, 0.5844, 0.1796, 0.5844, 0.201, 0.5622, 0.1579, 0.5562, 0.1796, 0.5432, 0.1796, 0.5433, 0.1638, 0.6667, 0.1583, 0.6667, 0.1796, 0.6386, 0.1796, 0.6445, 0.1583, 0.807, 0.1396, 0.807, 0.1227, 0.8242, 0.1231, 0.8242, 0.14, 0.5562, 0.1796, 0.5622, 0.1579, 0.5844, 0.1579, 0.5844, 0.1796, 0.5562, 0.1796, 0.5621, 0.201, 0.5432, 0.196, 0.5432, 0.1796, 0.6667, 0.1796, 0.6667, 0.2014, 0.6446, 0.2014, 0.6386, 0.1796, 0.6667, 1.341e-08, 0.6667, 0.1583, 0.6445, 0.1583, 0.6592, 0.0, 0.6734, 0.7832, 0.673, 0.6585, 0.6902, 0.6587, 0.6906, 0.7834, 0.5768, 0.3592, 0.5621, 0.201, 0.5844, 0.201, 0.5844, 0.3592, 0.807, 0.2792, 0.807, 0.1562, 0.8242, 0.1566, 0.8242, 0.2796, 0.6734, 0.6419, 0.6733, 0.6301, 0.6905, 0.6303, 0.6906, 0.6421, 0.6733, 0.6301, 0.6733, 0.6187, 0.6904, 0.6189, 0.6905, 0.6303, 0.6445, 0.1583, 0.6386, 0.1796, 0.6256, 0.1796, 0.6255, 0.1633, 0.6887, 0.3347, 0.7059, 0.3344, 0.7063, 0.3519, 0.6892, 0.3522, 0.6386, 0.1796, 0.6446, 0.2014, 0.6257, 0.1954, 0.6256, 0.1796, 0.6902, 0.6587, 0.673, 0.6585, 0.6734, 0.6419, 0.6906, 0.6421, 0.5338, 0.6332, 0.5338, 0.6243, 0.5378, 0.6188, 0.5435, 0.6198, 0.5476, 0.6269, 0.5476, 0.6358, 0.5435, 0.6413, 0.5378, 0.6402, 0.7201, 0.3441, 0.7161, 0.3511, 0.7104, 0.3522, 0.7063, 0.3466, 0.7063, 0.3377, 0.7104, 0.3307, 0.7161, 0.3296, 0.7201, 0.3352, 0.9873, 0.7515, 0.9797, 0.7514, 0.9797, 0.3702, 0.9873, 0.3702, 0.8788, 0.3702, 0.8859, 0.3703, 0.8859, 0.7515, 0.8788, 0.7514, 0.9949, 0.3702, 1.0, 0.3702, 1.0, 0.7515, 0.9949, 0.7514, 0.7654, 0.3703, 0.773, 0.3702, 0.773, 0.7514, 0.7654, 0.7515, 0.9797, 0.7514, 0.9746, 0.7515, 0.9746, 0.3702, 0.9797, 0.3702, 0.872, 0.3702, 0.8788, 0.3702, 0.8788, 0.7514, 0.872, 0.7514, 0.9873, 0.3702, 0.9949, 0.3702, 0.9949, 0.7514, 0.9873, 0.7515, 0.7586, 0.3703, 0.7654, 0.3703, 0.7654, 0.7515, 0.7586, 0.7515, 0.5338, 0.6707, 0.5338, 0.6619, 0.5378, 0.6563, 0.5435, 0.6574, 0.5476, 0.6644, 0.5476, 0.6733, 0.5435, 0.6788, 0.5378, 0.6778, 0.5178, 0.7081, 0.5138, 0.7151, 0.5081, 0.7162, 0.504, 0.7107, 0.504, 0.7018, 0.5081, 0.6947, 0.5138, 0.6937, 0.5178, 0.6992, 0.8859, 0.3702, 0.8935, 0.3702, 0.8935, 0.7515, 0.8859, 0.7514, 0.8509, 0.3702, 0.858, 0.3703, 0.858, 0.7515, 0.8509, 0.7514, 0.9671, 0.7515, 0.962, 0.7514, 0.962, 0.3702, 0.9671, 0.3702, 0.8094, 0.7514, 0.8018, 0.7515, 0.8018, 0.3703, 0.8094, 0.3702, 0.8935, 0.3702, 0.8986, 0.3702, 0.8986, 0.7514, 0.8935, 0.7515, 0.8441, 0.3702, 0.8509, 0.3702, 0.8509, 0.7514, 0.8441, 0.7514, 0.9746, 0.7514, 0.9671, 0.7515, 0.9671, 0.3702, 0.9746, 0.3702, 0.8162, 0.7514, 0.8094, 0.7514, 0.8094, 0.3702, 0.8162, 0.3702, 0.252, 0.3702, 0.504, 0.3704, 0.504, 0.7387, 0.252, 0.7385, 0.252, 0.3705, 0.252, 0.7387, 2.688e-08, 0.7384, 0.0, 0.3702, 0.6372, 0.8704, 0.6372, 0.6187, 0.6439, 0.6218, 0.6439, 0.8735, 0.5786, 0.6188, 0.5786, 0.8705, 0.5719, 0.8735, 0.5719, 0.6218, 0.8787, 4.343e-05, 0.8787, 0.3684, 0.8718, 0.3683, 0.8718, 0.0, 0.8856, 0.0, 0.8856, 0.3683, 0.8787, 0.3684, 0.8787, 4.344e-05, 0.251, 0.0, 0.502, 0.001679, 0.502, 0.37, 0.251, 0.3702, 0.0, 0.3702, 8.064e-08, 0.0, 0.251, 0.0001408, 0.251, 0.3685, 0.5921, 0.6188, 0.5921, 0.8693, 0.5854, 0.8723, 0.5854, 0.6218, 0.5854, 0.6218, 0.5854, 0.8724, 0.5786, 0.8693, 0.5786, 0.6188, 0.8856, 0.3683, 0.8856, 0.0, 0.8925, 5.738e-05, 0.8925, 0.3684, 0.8718, 0.0, 0.8718, 0.3701, 0.8647, 0.3701, 0.8647, 5.016e-05, 0.6667, 0.3263, 0.6667, 0.3174, 0.6708, 0.3119, 0.6765, 0.313, 0.6805, 0.32, 0.6805, 0.3289, 0.6765, 0.3344, 0.6708, 0.3334, 0.7201, 0.3215, 0.7161, 0.3286, 0.7104, 0.3296, 0.7063, 0.3241, 0.7063, 0.3152, 0.7104, 0.3082, 0.7161, 0.3071, 0.7201, 0.3126, 0.9113, 0.3702, 0.9188, 0.3702, 0.9188, 0.7515, 0.9113, 0.7514, 0.8649, 0.3702, 0.872, 0.3703, 0.872, 0.7515, 0.8649, 0.7514, 0.9544, 0.7515, 0.9493, 0.7514, 0.9493, 0.3702, 0.9544, 0.3702, 0.751, 0.3703, 0.7586, 0.3702, 0.7586, 0.7514, 0.751, 0.7515, 0.9188, 0.3702, 0.9239, 0.3702, 0.9239, 0.7514, 0.9188, 0.7515, 0.858, 0.3702, 0.8649, 0.3702, 0.8649, 0.7514, 0.858, 0.7514, 0.962, 0.7514, 0.9544, 0.7515, 0.9544, 0.3702, 0.962, 0.3702, 0.7441, 0.3703, 0.751, 0.3703, 0.751, 0.7515, 0.7441, 0.7515, 0.6667, 0.3488, 0.6667, 0.34, 0.6708, 0.3344, 0.6765, 0.3355, 0.6805, 0.3425, 0.6805, 0.3514, 0.6765, 0.3569, 0.6708, 0.3559, 0.5338, 0.6869, 0.5378, 0.6799, 0.5435, 0.6788, 0.5476, 0.6844, 0.5476, 0.6933, 0.5435, 0.7003, 0.5378, 0.7014, 0.5338, 0.6958, 0.8986, 0.3702, 0.9062, 0.3702, 0.9062, 0.7515, 0.8986, 0.7514, 0.8233, 0.7515, 0.8162, 0.7514, 0.8162, 0.3702, 0.8233, 0.3703, 0.929, 0.7515, 0.9239, 0.7514, 0.9239, 0.3702, 0.929, 0.3702, 0.7805, 0.7514, 0.773, 0.7515, 0.773, 0.3703, 0.7805, 0.3702, 0.9062, 0.3702, 0.9113, 0.3702, 0.9113, 0.7514, 0.9062, 0.7515, 0.8301, 0.7515, 0.8233, 0.7515, 0.8233, 0.3703, 0.8301, 0.3703, 0.9366, 0.7514, 0.929, 0.7515, 0.929, 0.3702, 0.9366, 0.3702, 0.7874, 0.7514, 0.7805, 0.7514, 0.7805, 0.3702, 0.7874, 0.3702, 0.6805, 0.2975, 0.6805, 0.3064, 0.6765, 0.3119, 0.6708, 0.3108, 0.6667, 0.3038, 0.6667, 0.2949, 0.6708, 0.2894, 0.6765, 0.2904, 0.5316, 0.7081, 0.5275, 0.7151, 0.5218, 0.7162, 0.5178, 0.7107, 0.5178, 0.7018, 0.5218, 0.6947, 0.5275, 0.6937, 0.5316, 0.6992, 0.6595, 1.0, 0.6519, 0.9999, 0.6519, 0.6187, 0.6595, 0.6187, 0.8372, 0.7515, 0.8301, 0.7514, 0.8301, 0.3702, 0.8372, 0.3703, 0.9417, 0.7515, 0.9366, 0.7514, 0.9366, 0.3702, 0.9417, 0.3702, 0.7949, 0.7514, 0.7874, 0.7515, 0.7874, 0.3703, 0.7949, 0.3702, 0.6519, 0.9999, 0.6469, 1.0, 0.6469, 0.6187, 0.6519, 0.6187, 0.8441, 0.7515, 0.8372, 0.7515, 0.8372, 0.3703, 0.8441, 0.3703, 0.9493, 0.7514, 0.9417, 0.7515, 0.9417, 0.3702, 0.9493, 0.3702, 0.8018, 0.7514, 0.7949, 0.7514, 0.7949, 0.3702, 0.8018, 0.3702, 0.7338, 0.2985, 0.7338, 0.306, 0.7298, 0.3109, 0.7241, 0.3103, 0.7201, 0.3046, 0.7201, 0.2971, 0.7241, 0.2922, 0.7298, 0.2928, 0.5338, 0.708, 0.5378, 0.702, 0.5435, 0.7014, 0.5475, 0.7064, 0.5475, 0.7141, 0.5435, 0.72, 0.5378, 0.7207, 0.5338, 0.7157, 0.8439, 0.2534, 0.8377, 0.2561, 0.8377, 0.005989, 0.8439, 0.003268, 0.8242, 0.0, 0.8315, 0.00327, 0.8315, 0.2534, 0.8242, 0.2501, 0.6169, 0.6199, 0.6224, 0.6206, 0.6224, 0.8707, 0.6169, 0.8701, 0.8512, 0.2501, 0.8439, 0.2534, 0.8439, 0.003268, 0.8512, 0.0, 0.627, 0.6194, 0.6326, 0.6187, 0.6326, 0.8689, 0.627, 0.8695, 0.6326, 0.6187, 0.6372, 0.6206, 0.6372, 0.8707, 0.6326, 0.8689, 0.8315, 0.00327, 0.8377, 0.005992, 0.8377, 0.2561, 0.8315, 0.2534, 0.6224, 0.6206, 0.627, 0.6187, 0.627, 0.8689, 0.6224, 0.8707, 0.7201, 0.3172, 0.7241, 0.3115, 0.7298, 0.3109, 0.7338, 0.3157, 0.7338, 0.3233, 0.7298, 0.329, 0.7241, 0.3296, 0.7201, 0.3248, 0.7201, 0.342, 0.7201, 0.3345, 0.7241, 0.3296, 0.7298, 0.3303, 0.7338, 0.336, 0.7338, 0.3435, 0.7298, 0.3484, 0.7241, 0.3478, 0.8574, 0.00278, 0.8574, 0.2484, 0.8512, 0.2456, 0.8512, 0.0, 0.673, 0.6187, 0.673, 0.8643, 0.6658, 0.8676, 0.6658, 0.622, 0.5516, 0.865, 0.5516, 0.6194, 0.5572, 0.6188, 0.5572, 0.8643, 0.8647, 0.006028, 0.8647, 0.2516, 0.8574, 0.2484, 0.8574, 0.00278, 0.5719, 0.6195, 0.5719, 0.8644, 0.5664, 0.8636, 0.5664, 0.6188, 0.5664, 0.6188, 0.5664, 0.8636, 0.5618, 0.8658, 0.5618, 0.6209, 0.6658, 0.622, 0.6658, 0.8676, 0.6595, 0.8703, 0.6595, 0.6247, 0.5572, 0.8643, 0.5572, 0.6188, 0.5618, 0.6205, 0.5618, 0.8661, 0.5992, 0.6187, 0.5992, 0.3702, 0.6469, 0.3702, 0.6469, 0.6187, 0.6945, 0.7505, 0.6945, 0.5763, 0.7242, 0.5769, 0.7242, 0.7512, 0.504, 0.6188, 0.504, 0.3702, 0.5516, 0.3702, 0.5516, 0.6188, 0.6887, 0.1719, 0.6897, 0.0003663, 0.7195, 0.0, 0.7185, 0.1715, 0.7195, 0.2059, 0.6897, 0.2063, 0.6887, 0.1719, 0.7185, 0.1715, 0.5338, 0.6563, 0.504, 0.6557, 0.504, 0.6188, 0.5338, 0.6194, 0.6469, 0.6187, 0.6469, 0.3702, 0.6945, 0.3702, 0.6945, 0.6187, 0.7601, 0.1742, 0.7601, 0.0, 0.7898, 0.0004477, 0.7898, 0.1746, 0.5992, 0.3702, 0.5992, 0.6188, 0.5516, 0.6188, 0.5516, 0.3702, 0.6945, 0.5419, 0.695, 0.3704, 0.7248, 0.3702, 0.7242, 0.5417, 0.7248, 0.5761, 0.695, 0.5763, 0.6945, 0.5419, 0.7242, 0.5417, 0.5338, 0.6937, 0.504, 0.6932, 0.504, 0.6563, 0.5338, 0.6567, 0.7407, 0.2893, 0.7407, 7.638e-05, 0.7523, 0.0, 0.7523, 0.2892, 0.7523, 0.2892, 0.7523, 0.0, 0.7601, 7.329e-05, 0.7601, 0.2893, 0.6887, 1.913e-05, 0.6887, 0.2892, 0.6783, 0.2892, 0.6783, 0.0, 0.7364, 0.6595, 0.7364, 0.3702, 0.7441, 0.3702, 0.7441, 0.6594, 0.6783, 0.0, 0.6783, 0.2892, 0.6667, 0.2894, 0.6667, 0.0001845, 0.7248, 0.6594, 0.7248, 0.3702, 0.7364, 0.3702, 0.7364, 0.6595, 0.7407, 0.000186, 0.7407, 0.2894, 0.7303, 0.2894, 0.7303, 0.0001805, 0.7303, 0.0001805, 0.7303, 0.2894, 0.7195, 0.2892, 0.7195, 0.0])
me_cylinder_001.materials.append(mat_well_roof_wood)
me_cylinder_001.materials.append(mat_well_bucket_wood)
me_cylinder_001.materials.append(mat_well_bucket_metal)
me_cylinder_001.materials.append(mat_well_roof_beams)
me_cylinder_001.materials.append(mat_well_supports_wood)
me_cylinder_001.use_remesh_preserve_volume = False
me_cylinder_001.use_remesh_preserve_attributes = False
me_cylinder_001.use_mirror_vertex_groups = False
me_cylinder_001.update()
me_cylinder = bpy.data.meshes.new('Cylinder')
me_cylinder.from_pydata([(0.2032, -4.209e-08, -1.54), (0.158, 1.25, -1.177), (0.5637, -3.556e-08, -1.302), (0.4349, 1.25, -0.9932), (0.8396, -2.35e-08, -0.8601), (0.6469, 1.25, -0.6541), (0.9889, -7.745e-09, -0.2835), (0.7616, 1.25, -0.2111), (0.9889, 9.31e-09, 0.3407), (0.7616, 1.25, 0.2684), (0.8396, 2.507e-08, 0.9174), (0.6469, 1.25, 0.7114), (0.5637, 3.713e-08, 1.359), (0.4349, 1.25, 1.05), (0.2032, 4.365e-08, 1.598), (0.158, 1.25, 1.234), (-0.1869, 4.365e-08, 1.598), (-0.1417, 1.25, 1.234), (-0.5474, 3.713e-08, 1.359), (-0.4186, 1.25, 1.05), (-0.8233, 2.507e-08, 0.9174), (-0.6306, 1.25, 0.7114), (-0.9726, 9.31e-09, 0.3407), (-0.7453, 1.25, 0.2684), (-0.9726, -7.745e-09, -0.2835), (-0.7453, 1.25, -0.2111), (-0.8233, -2.35e-08, -0.8601), (-0.6306, 1.25, -0.6541), (-0.5474, -3.556e-08, -1.302), (-0.4186, 1.25, -0.9932), (-0.1869, -4.209e-08, -1.54), (-0.1417, 1.25, -1.177), (0.5637, 1.25, -1.302), (0.2032, 1.25, -1.54), (0.8396, 1.25, -0.8601), (0.9889, 1.25, -0.2835), (0.9889, 1.25, 0.3407), (0.8396, 1.25, 0.9174), (0.5637, 1.25, 1.359), (0.2032, 1.25, 1.598), (-0.1869, 1.25, 1.598), (-0.5474, 1.25, 1.359), (-0.8233, 1.25, 0.9174), (-0.9726, 1.25, 0.3407), (-0.9726, 1.25, -0.2835), (-0.8233, 1.25, -0.8601), (-0.5474, 1.25, -1.302), (-0.1869, 1.25, -1.54), (0.4349, 0.1173, -0.9932), (0.158, 0.1173, -1.177), (0.6469, 0.1173, -0.6541), (0.7616, 0.1173, -0.2111), (0.7616, 0.1173, 0.2684), (0.6469, 0.1173, 0.7114), (0.4349, 0.1173, 1.05), (0.158, 0.1173, 1.234), (-0.1417, 0.1173, 1.234), (-0.4186, 0.1173, 1.05), (-0.6306, 0.1173, 0.7114), (-0.7453, 0.1173, 0.2684), (-0.7453, 0.1173, -0.2111), (-0.6306, 0.1173, -0.6541), (-0.4186, 0.1173, -0.9932), (-0.1417, 0.1173, -1.177)], [], [(33, 32, 2, 0), (32, 34, 4, 2), (34, 35, 6, 4), (35, 36, 8, 6), (36, 37, 10, 8), (37, 38, 12, 10), (38, 39, 14, 12), (39, 40, 16, 14), (40, 41, 18, 16), (41, 42, 20, 18), (42, 43, 22, 20), (43, 44, 24, 22), (44, 45, 26, 24), (45, 46, 28, 26), (46, 47, 30, 28), (25, 23, 59, 60), (0, 2, 4, 6, 8, 10, 12, 14, 16, 18, 20, 22, 24, 26, 28, 30), (30, 47, 33, 0), (1, 3, 32, 33), (3, 5, 34, 32), (5, 7, 35, 34), (7, 9, 36, 35), (9, 11, 37, 36), (11, 13, 38, 37), (13, 15, 39, 38), (15, 17, 40, 39), (17, 19, 41, 40), (19, 21, 42, 41), (21, 23, 43, 42), (23, 25, 44, 43), (25, 27, 45, 44), (27, 29, 46, 45), (29, 31, 47, 46), (31, 1, 33, 47), (49, 63, 62, 61, 60, 59, 58, 57, 56, 55, 54, 53, 52, 51, 50, 48), (11, 9, 52, 53), (27, 25, 60, 61), (13, 11, 53, 54), (29, 27, 61, 62), (15, 13, 54, 55), (31, 29, 62, 63), (17, 15, 55, 56), (3, 1, 49, 48), (1, 31, 63, 49), (19, 17, 56, 57), (5, 3, 48, 50), (21, 19, 57, 58), (7, 5, 50, 51), (23, 21, 58, 59), (9, 7, 51, 52)])
_uv = me_cylinder.uv_layers.new(name='UVMap')
_uv.uv.foreach_set('vector', [0.9426, 0.5901, 1.0, 0.5901, 1.0, 0.7916, 0.9426, 0.7916, 0.8232, 0.3886, 0.8232, 0.4597, 0.6243, 0.4597, 0.6243, 0.3886, 0.8232, 0.4597, 0.8232, 0.5527, 0.6243, 0.5527, 0.6243, 0.4597, 0.8232, 0.5527, 0.8232, 0.6533, 0.6243, 0.6533, 0.6243, 0.5527, 0.8232, 0.6533, 0.8232, 0.7462, 0.6243, 0.7462, 0.6243, 0.6533, 0.8232, 0.7462, 0.8232, 0.8174, 0.6243, 0.8174, 0.6243, 0.7462, 0.8232, 0.3886, 0.8806, 0.3886, 0.8806, 0.5901, 0.8232, 0.5901, 0.8806, 0.3886, 0.9426, 0.3886, 0.9426, 0.5901, 0.8806, 0.5901, 0.9426, 0.3886, 1.0, 0.3886, 1.0, 0.5901, 0.9426, 0.5901, 0.1989, 0.5058, 0.1989, 0.577, 1.149e-09, 0.577, 0.0, 0.5058, 0.1989, 0.577, 0.1989, 0.6699, 2.652e-09, 0.6699, 1.149e-09, 0.577, 0.1989, 0.6699, 0.1989, 0.7705, 4.28e-09, 0.7705, 2.652e-09, 0.6699, 0.1989, 0.7705, 0.1989, 0.8635, 5.784e-09, 0.8635, 4.28e-09, 0.7705, 0.1989, 0.8635, 0.1989, 0.9346, 6.937e-09, 0.9346, 5.784e-09, 0.8635, 0.8232, 0.5901, 0.8806, 0.5901, 0.8806, 0.7916, 0.8232, 0.7916, 0.3792, 0.6319, 0.3792, 0.7092, 0.1989, 0.7092, 0.1989, 0.6319, 0.4992, 3.843e-08, 0.5566, 0.0385, 0.6005, 0.1096, 0.6243, 0.2026, 0.6243, 0.3032, 0.6005, 0.3962, 0.5566, 0.4673, 0.4992, 0.5058, 0.4372, 0.5058, 0.3798, 0.4673, 0.3359, 0.3962, 0.3121, 0.3032, 0.3121, 0.2026, 0.3359, 0.1096, 0.3798, 0.0385, 0.4372, 0.0, 0.8806, 0.7916, 0.8806, 0.5901, 0.9426, 0.5901, 0.9426, 0.7916, 0.1322, 0.05863, 0.08815, 0.0882, 0.06766, 0.0385, 0.125, 7.686e-08, 0.08815, 0.0882, 0.05443, 0.1429, 0.02376, 0.1096, 0.06766, 0.0385, 0.05443, 0.1429, 0.03618, 0.2143, 4.742e-08, 0.2026, 0.02376, 0.1096, 0.03618, 0.2143, 0.03618, 0.2916, 0.0, 0.3032, 4.742e-08, 0.2026, 0.03618, 0.2916, 0.05443, 0.363, 0.02376, 0.3962, 0.0, 0.3032, 0.05443, 0.363, 0.08815, 0.4176, 0.06766, 0.4673, 0.02376, 0.3962, 0.08815, 0.4176, 0.1322, 0.4472, 0.125, 0.5058, 0.06766, 0.4673, 0.1322, 0.4472, 0.1799, 0.4472, 0.1871, 0.5058, 0.125, 0.5058, 0.1799, 0.4472, 0.224, 0.4176, 0.2445, 0.4673, 0.1871, 0.5058, 0.224, 0.4176, 0.2577, 0.363, 0.2884, 0.3962, 0.2445, 0.4673, 0.2577, 0.363, 0.276, 0.2916, 0.3121, 0.3032, 0.2884, 0.3962, 0.276, 0.2916, 0.276, 0.2143, 0.3121, 0.2026, 0.3121, 0.3032, 0.276, 0.2143, 0.2577, 0.1429, 0.2884, 0.1096, 0.3121, 0.2026, 0.2577, 0.1429, 0.224, 0.0882, 0.2445, 0.0385, 0.2884, 0.1096, 0.224, 0.0882, 0.1799, 0.05863, 0.1871, 0.0, 0.2445, 0.0385, 0.1799, 0.05863, 0.1322, 0.05863, 0.125, 7.686e-08, 0.1871, 0.0, 0.7203, 0.0, 0.768, 0.0, 0.8121, 0.02958, 0.8458, 0.08423, 0.864, 0.1556, 0.864, 0.2329, 0.8458, 0.3043, 0.8121, 0.359, 0.768, 0.3886, 0.7203, 0.3886, 0.6762, 0.359, 0.6425, 0.3043, 0.6243, 0.2329, 0.6243, 0.1556, 0.6425, 0.08423, 0.6762, 0.02958, 0.3792, 0.7806, 0.3792, 0.7092, 0.5595, 0.7092, 0.5595, 0.7806, 0.3792, 0.5605, 0.3792, 0.6319, 0.1989, 0.6319, 0.1989, 0.5605, 0.3792, 0.8352, 0.3792, 0.7806, 0.5595, 0.7806, 0.5595, 0.8352, 0.3792, 0.5058, 0.3792, 0.5605, 0.1989, 0.5605, 0.1989, 0.5058, 0.915, 0.7916, 0.959, 0.7916, 0.959, 0.9742, 0.915, 0.9742, 0.716, 0.8174, 0.7601, 0.8174, 0.7601, 1.0, 0.716, 1.0, 0.8673, 0.7916, 0.915, 0.7916, 0.915, 0.9742, 0.8673, 0.9742, 0.6243, 0.8174, 0.6683, 0.8174, 0.6683, 1.0, 0.6243, 1.0, 0.6683, 0.8174, 0.716, 0.8174, 0.716, 1.0, 0.6683, 1.0, 0.8232, 0.7916, 0.8673, 0.7916, 0.8673, 0.9742, 0.8232, 0.9742, 0.3792, 0.5605, 0.3792, 0.5058, 0.5595, 0.5058, 0.5595, 0.5605, 0.3792, 0.7806, 0.3792, 0.8352, 0.1989, 0.8352, 0.1989, 0.7806, 0.3792, 0.6319, 0.3792, 0.5605, 0.5595, 0.5605, 0.5595, 0.6319, 0.3792, 0.7092, 0.3792, 0.7806, 0.1989, 0.7806, 0.1989, 0.7092, 0.3792, 0.7092, 0.3792, 0.6319, 0.5595, 0.6319, 0.5595, 0.7092])
me_cylinder.materials.append(mat_well_brick)
me_cylinder.use_remesh_preserve_volume = False
me_cylinder.use_remesh_preserve_attributes = False
me_cylinder.use_mirror_vertex_groups = False
me_cylinder.update()

# ---- objects
ob_bucket = bpy.data.objects.new('Bucket', me_cylinder_002)
ob_well_roof = bpy.data.objects.new('Well_Roof', me_cylinder_001)
ob_brick_well = bpy.data.objects.new('Brick_Well', me_cylinder)

# ---- transforms, parenting, visibility, modifiers, constraints
ob_bucket.location = (0.0, 0.0, 0.0)
ob_bucket.rotation_euler = (1.571, -0.0, 0.0)
ob_bucket.scale = (1.078, 1.078, 0.6738)
ob_bucket.lineart.crease_threshold = 0.0
ob_well_roof.location = (0.0, 0.0, 0.0)
ob_well_roof.rotation_euler = (1.571, -0.0, 0.0)
ob_well_roof.scale = (1.078, 1.078, 0.6738)
ob_well_roof.lineart.crease_threshold = 0.0
ob_brick_well.location = (0.0, 0.0, 0.0)
ob_brick_well.rotation_euler = (1.571, -0.0, 0.0)
ob_brick_well.scale = (1.078, 1.078, 0.6738)
ob_brick_well.lineart.crease_threshold = 0.0

# ---- collection membership
col_collection_1.objects.link(ob_bucket)
col_collection_1.objects.link(ob_well_roof)
col_collection_1.objects.link(ob_brick_well)

# ---- scene / render settings (as saved in the file)
scene.frame_start = 1; scene.frame_end = 250; scene.frame_set(1)
scene.render.engine = 'CYCLES'
scene.render.resolution_percentage = 50
scene.render.dither_intensity = 0.0
scene.cycles.use_denoising = False
scene.cycles.samples = 128
scene.cycles.sampling_pattern = 'TABULATED_SOBOL'
scene.cycles.light_sampling_threshold = 0.0
scene.cycles.use_adaptive_sampling = False
scene.cycles.use_light_tree = False
scene.cycles.blur_glossy = 0.0
scene.cycles.sample_clamp_indirect = 0.0
scene.view_settings.view_transform = 'Standard'
bpy.context.view_layer.update()

# ---- added for rendering (the .blend has no active camera and no usable light): camera, sun
cam_auto = bpy.data.cameras.new('AutoCamera')
cam_auto.lens = 50.0
cam_auto.sensor_width = 36.0
cam_auto.clip_end = 1000.0
ob_auto_camera = bpy.data.objects.new('AutoCamera', cam_auto)
scene.collection.objects.link(ob_auto_camera)
ob_auto_camera.location = (5.78763, -6.90165, 6.816)
ob_auto_camera.rotation_euler = (1.09748, -7.21219e-08, 0.694738)
scene.camera = ob_auto_camera
light_auto_sun = bpy.data.lights.new('AutoSun', 'SUN')
light_auto_sun.energy = 3.0
light_auto_sun.angle = 0.0523599
ob_auto_sun = bpy.data.objects.new('AutoSun', light_auto_sun)
scene.collection.objects.link(ob_auto_sun)
ob_auto_sun.rotation_euler = (0.872665, 0.174533, 0.523599)
bpy.context.view_layer.update()

